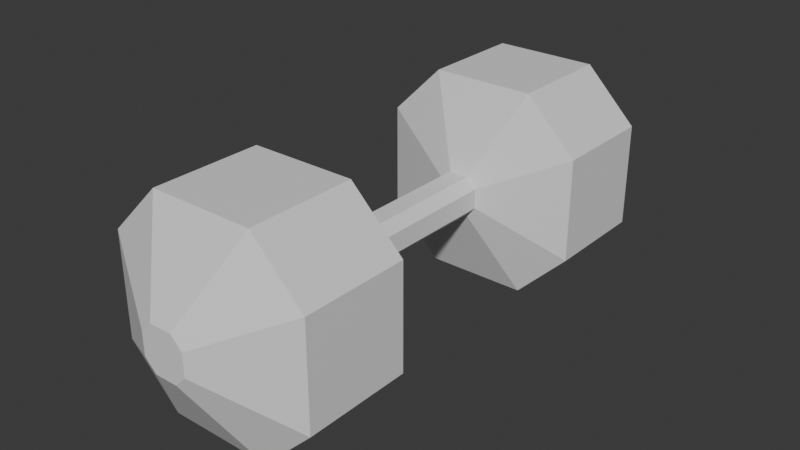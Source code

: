 # Source: bell.blend  (saved by Blender 4.1.23; exported with 4.5.12 LTS)
import bpy
from mathutils import Matrix  # noqa: F401  (used for matrix-valued properties, if any)

bpy.ops.wm.read_factory_settings(use_empty=True)
scene = bpy.context.scene
scene.name = 'Scene'

# ---- collections
col_collection = bpy.data.collections.new('Collection'); scene.collection.children.link(col_collection)

# ---- materials (node trees are filled in below, after node groups)
mat_base = bpy.data.materials.new('Base')
mat_base.use_transparent_shadow = False

# ---- material node trees
mat_base.use_nodes = True; mat_base.node_tree.nodes.clear()
_N = mat_base.node_tree.nodes; _L = mat_base.node_tree.links
n0 = _N.new('ShaderNodeBsdfPrincipled'); n0.name = 'Principled BSDF'; n0.location = (10, 300)
n1 = _N.new('ShaderNodeOutputMaterial'); n1.name = 'Material Output'; n1.location = (300, 300)
_L.new(n0.outputs[0], n1.inputs[0])
n1.is_active_output = True

# ---- world
world_world = bpy.data.worlds.new('World'); scene.world = world_world
world_world.use_nodes = True; world_world.node_tree.nodes.clear()
_N = world_world.node_tree.nodes; _L = world_world.node_tree.links
n0 = _N.new('ShaderNodeOutputWorld'); n0.name = 'World Output'; n0.location = (300, 300)
n1 = _N.new('ShaderNodeBackground'); n1.name = 'Background'; n1.location = (10, 300)
n1.inputs[0].default_value = (0.05088, 0.05088, 0.05088, 1.0)
_L.new(n1.outputs[0], n0.inputs[0])
n0.is_active_output = True
world_world.color = (0.05088, 0.05088, 0.05088)
world_world.use_sun_shadow = False
world_world.sun_shadow_jitter_overblur = 0.0

# ---- meshes
me_cube_002 = bpy.data.meshes.new('Cube.002')
me_cube_002.from_pydata([(-1.0, -1.0, 0.0), (1.0, -1.0, 0.0), (0.0, -1.0, -1.0), (0.0, -1.0, 1.0), (-0.1093, 5.596, 0.2186), (-1.0, -1.0, 0.5), (1.0, -1.0, -0.5), (0.5, -1.0, -1.0), (-0.5, -1.0, 1.0), (-1.0, -1.0, -0.5), (1.0, -1.0, 0.5), (-0.5, -1.0, -1.0), (0.5, -1.0, 1.0), (0.1093, 5.596, -0.2186), (0.2186, 5.596, -0.1093), (-0.2186, 5.596, 0.1093), (0.0, 5.596, 0.0), (0.0, 5.596, 0.2186), (0.0, 5.596, -0.2186), (0.2186, 5.596, 0.0), (-0.2186, 5.596, 0.0), (-1.0, -16.35, 0.0), (1.0, -16.35, 0.0), (0.0, -16.35, -1.0), (0.0, -16.35, 1.0), (-1.0, -16.35, 0.5), (1.0, -16.35, -0.5), (0.5, -16.35, -1.0), (-0.5, -16.35, 1.0), (-1.0, -16.35, -0.5), (1.0, -16.35, 0.5), (-0.5, -16.35, -1.0), (0.5, -16.35, 1.0), (-1.0, -1.0, 0.0), (1.0, -1.0, 0.0), (0.0, -1.0, -1.0), (0.0, -1.0, 1.0), (-0.09627, -21.14, 0.1925), (-1.0, -1.0, 0.5), (1.0, -1.0, -0.5), (0.5, -1.0, -1.0), (-0.5, -1.0, 1.0), (-1.0, -1.0, -0.5), (1.0, -1.0, 0.5), (-0.5, -1.0, -1.0), (0.5, -1.0, 1.0), (0.09627, -21.14, -0.1925), (0.1925, -21.14, -0.09627), (-0.1925, -21.14, 0.09627), (0.0, -21.14, 0.1925), (0.0, -21.14, -0.1925), (0.1925, -21.14, 0.0), (-0.1925, -21.14, 0.0), (-0.2186, 5.596, -0.1093), (0.2186, 5.596, 0.1093), (-0.1093, 5.596, -0.2186), (0.1093, 5.596, 0.2186), (-0.1093, 5.596, 0.0), (0.1093, 5.596, 0.0), (0.0, 5.596, -0.1093), (0.0, 5.596, 0.1093), (0.1093, 5.596, 0.1093), (0.1093, 5.596, -0.1093), (-0.1093, 5.596, -0.1093), (-0.1093, 5.596, 0.1093), (-0.1925, -21.14, -0.09627), (0.1925, -21.14, 0.09627), (-0.09627, -21.14, -0.1925), (0.09627, -21.14, 0.1925), (-0.09627, -21.14, 0.1925), (0.09627, -21.14, -0.1925), (0.1925, -21.14, -0.09627), (-0.1925, -21.14, 0.09627), (0.0, -21.14, 0.1925), (0.0, -21.14, -0.1925), (0.1925, -21.14, 0.0), (-0.1925, -21.14, 0.0), (-0.1925, -21.14, -0.09627), (0.1925, -21.14, 0.09627), (-0.09627, -21.14, -0.1925), (0.09627, -21.14, 0.1925), (-1.0, -66.43, -6.716e-07), (1.0, -66.43, -6.716e-07), (0.0, -66.43, 1.0), (0.0, -66.43, -1.0), (-0.1093, -73.02, -0.2186), (-1.0, -66.43, -0.5), (1.0, -66.43, 0.5), (0.5, -66.43, 1.0), (-0.5, -66.43, -1.0), (-1.0, -66.43, 0.5), (1.0, -66.43, -0.5), (-0.5, -66.43, 1.0), (0.5, -66.43, -1.0), (0.1093, -73.02, 0.2186), (0.2186, -73.02, 0.1093), (-0.2186, -73.02, -0.1093), (0.0, -73.02, -7.383e-07), (0.0, -73.02, -0.2186), (0.0, -73.02, 0.2186), (0.2186, -73.02, -7.383e-07), (-0.2186, -73.02, -7.383e-07), (-1.0, -51.08, -5.165e-07), (1.0, -51.08, -5.165e-07), (0.0, -51.08, 1.0), (0.0, -51.08, -1.0), (-1.0, -51.08, -0.5), (1.0, -51.08, 0.5), (0.5, -51.08, 1.0), (-0.5, -51.08, -1.0), (-1.0, -51.08, 0.5), (1.0, -51.08, -0.5), (-0.5, -51.08, 1.0), (0.5, -51.08, -1.0), (-1.0, -66.43, -6.716e-07), (1.0, -66.43, -6.716e-07), (0.0, -66.43, 1.0), (0.0, -66.43, -1.0), (-0.09627, -46.28, -0.1925), (-1.0, -66.43, -0.5), (1.0, -66.43, 0.5), (0.5, -66.43, 1.0), (-0.5, -66.43, -1.0), (-1.0, -66.43, 0.5), (1.0, -66.43, -0.5), (-0.5, -66.43, 1.0), (0.5, -66.43, -1.0), (0.09627, -46.28, 0.1925), (0.1925, -46.28, 0.09626), (-0.1925, -46.28, -0.09627), (0.0, -46.28, -4.68e-07), (0.0, -46.28, -0.1925), (0.0, -46.28, 0.1925), (0.1925, -46.28, -4.68e-07), (-0.1925, -46.28, -4.68e-07), (-0.2186, -73.02, 0.1093), (0.2186, -73.02, -0.1093), (-0.1093, -73.02, 0.2186), (0.1093, -73.02, -0.2186), (-0.1093, -73.02, -7.383e-07), (0.1093, -73.02, -7.383e-07), (0.0, -73.02, 0.1093), (0.0, -73.02, -0.1093), (0.1093, -73.02, -0.1093), (0.1093, -73.02, 0.1093), (-0.1093, -73.02, 0.1093), (-0.1093, -73.02, -0.1093), (-0.1925, -46.28, 0.09626), (0.1925, -46.28, -0.09627), (-0.09627, -46.28, 0.1925), (0.09627, -46.28, -0.1925), (-0.09627, -46.28, -4.68e-07), (0.09627, -46.28, -4.68e-07), (0.0, -46.28, 0.09626), (0.0, -46.28, -0.09627), (0.09627, -46.28, -0.09627), (0.09627, -46.28, 0.09626), (-0.09627, -46.28, 0.09626), (-0.09627, -46.28, -0.09627), (-0.09627, -46.65, 0.1925), (0.09627, -46.65, -0.1925), (0.1925, -46.65, -0.09627), (-0.1925, -46.65, 0.09627), (0.0, -46.65, -2.579e-07), (0.0, -46.65, 0.1925), (0.0, -46.65, -0.1925), (0.1925, -46.65, -2.579e-07), (-0.1925, -46.65, -2.579e-07), (-0.1925, -46.65, -0.09627), (0.1925, -46.65, 0.09627), (-0.09627, -46.65, -0.1925), (0.09627, -46.65, 0.1925), (-0.09627, -46.65, -2.579e-07), (0.09627, -46.65, -2.579e-07), (0.0, -46.65, -0.09627), (0.0, -46.65, 0.09627), (0.09627, -46.65, 0.09627), (0.09627, -46.65, -0.09627), (-0.09627, -46.65, -0.09627), (-0.09627, -46.65, 0.09627)], [], [(58, 16, 60, 61), (61, 60, 17, 56), (62, 59, 16, 58), (63, 53, 20, 57), (9, 0, 33, 42), (12, 10, 43, 45), (7, 2, 35, 40), (3, 12, 45, 36), (6, 7, 40, 39), (1, 6, 39, 34), (2, 11, 44, 35), (11, 9, 42, 44), (0, 5, 38, 33), (10, 1, 34, 43), (5, 8, 41, 38), (8, 3, 36, 41), (29, 31, 67, 65), (25, 21, 52, 48), (22, 30, 66, 51), (28, 25, 48, 37), (24, 28, 37, 49), (21, 29, 65, 52), (30, 32, 68, 66), (23, 27, 46, 50), (32, 24, 49, 68), (27, 26, 47, 46), (26, 22, 51, 47), (31, 23, 50, 67), (2, 7, 27, 23), (10, 12, 32, 30), (0, 9, 29, 21), (3, 8, 28, 24), (8, 5, 25, 28), (1, 10, 30, 22), (5, 0, 21, 25), (9, 11, 31, 29), (11, 2, 23, 31), (6, 1, 22, 26), (7, 6, 26, 27), (12, 3, 24, 32), (43, 34, 19, 54), (38, 41, 4, 15), (41, 36, 17, 4), (42, 33, 20, 53), (45, 43, 54, 56), (40, 35, 18, 13), (36, 45, 56, 17), (39, 40, 13, 14), (34, 39, 14, 19), (35, 44, 55, 18), (44, 42, 53, 55), (33, 38, 15, 20), (19, 58, 61, 54), (13, 18, 59, 62), (14, 62, 58, 19), (18, 55, 63, 59), (59, 63, 57, 16), (57, 20, 15, 64), (16, 57, 64, 60), (60, 64, 4, 17), (53, 63, 55), (62, 14, 13), (61, 56, 54), (64, 15, 4), (51, 66, 78, 75), (49, 37, 69, 73), (66, 68, 80, 78), (48, 52, 76, 72), (67, 50, 74, 79), (46, 47, 71, 70), (47, 51, 75, 71), (68, 49, 73, 80), (52, 65, 77, 76), (65, 67, 79, 77), (50, 46, 70, 74), (37, 48, 72, 69), (80, 73, 164, 171), (74, 70, 160, 165), (69, 72, 162, 159), (76, 77, 168, 167), (73, 69, 159, 164), (78, 80, 171, 169), (75, 78, 169, 166), (72, 76, 167, 162), (70, 71, 161, 160), (79, 74, 165, 170), (71, 75, 166, 161), (77, 79, 170, 168), (140, 97, 142, 143), (143, 142, 98, 138), (144, 141, 97, 140), (145, 135, 101, 139), (90, 81, 114, 123), (93, 91, 124, 126), (88, 83, 116, 121), (84, 93, 126, 117), (87, 88, 121, 120), (82, 87, 120, 115), (83, 92, 125, 116), (92, 90, 123, 125), (81, 86, 119, 114), (91, 82, 115, 124), (86, 89, 122, 119), (89, 84, 117, 122), (110, 112, 149, 147), (106, 102, 134, 129), (103, 111, 148, 133), (109, 106, 129, 118), (105, 109, 118, 131), (102, 110, 147, 134), (111, 113, 150, 148), (104, 108, 127, 132), (113, 105, 131, 150), (108, 107, 128, 127), (107, 103, 133, 128), (112, 104, 132, 149), (83, 88, 108, 104), (91, 93, 113, 111), (81, 90, 110, 102), (84, 89, 109, 105), (89, 86, 106, 109), (82, 91, 111, 103), (86, 81, 102, 106), (90, 92, 112, 110), (92, 83, 104, 112), (87, 82, 103, 107), (88, 87, 107, 108), (93, 84, 105, 113), (152, 155, 154, 130), (155, 150, 131, 154), (156, 152, 130, 153), (157, 151, 134, 147), (124, 115, 100, 136), (119, 122, 85, 96), (122, 117, 98, 85), (123, 114, 101, 135), (126, 124, 136, 138), (121, 116, 99, 94), (117, 126, 138, 98), (120, 121, 94, 95), (115, 120, 95, 100), (116, 125, 137, 99), (125, 123, 135, 137), (114, 119, 96, 101), (100, 140, 143, 136), (94, 99, 141, 144), (95, 144, 140, 100), (99, 137, 145, 141), (141, 145, 139, 97), (139, 101, 96, 146), (97, 139, 146, 142), (142, 146, 85, 98), (135, 145, 137), (144, 95, 94), (143, 138, 136), (146, 96, 85), (133, 148, 155, 152), (127, 156, 153, 132), (128, 133, 152, 156), (132, 153, 157, 149), (153, 130, 151, 157), (151, 158, 129, 134), (130, 154, 158, 151), (154, 131, 118, 158), (147, 149, 157), (156, 127, 128), (155, 148, 150), (158, 118, 129), (173, 176, 175, 163), (176, 171, 164, 175), (177, 173, 163, 174), (178, 172, 167, 168), (166, 169, 176, 173), (160, 177, 174, 165), (161, 166, 173, 177), (165, 174, 178, 170), (174, 163, 172, 178), (172, 179, 162, 167), (163, 175, 179, 172), (175, 164, 159, 179), (168, 170, 178), (177, 160, 161), (176, 169, 171), (179, 159, 162)])
_uv = me_cube_002.uv_layers.new(name='UVMap')
_uv.uv.foreach_set('vector', [0.5, 0.8125, 0.5, 0.875, 0.5625, 0.875, 0.5625, 0.8125, 0.5625, 0.8125, 0.5625, 0.875, 0.625, 0.875, 0.625, 0.8125, 0.4375, 0.8125, 0.4375, 0.875, 0.5, 0.875, 0.5, 0.8125, 0.4375, 0.9375, 0.4375, 1.0, 0.5, 1.0, 0.5, 0.9375, 0.4375, 1.0, 0.5, 1.0, 0.5, 1.0, 0.4375, 1.0, 0.625, 0.8125, 0.5625, 0.75, 0.5625, 0.75, 0.625, 0.8125, 0.375, 0.8125, 0.375, 0.875, 0.375, 0.875, 0.375, 0.8125, 0.625, 0.875, 0.625, 0.8125, 0.625, 0.8125, 0.625, 0.875, 0.4375, 0.75, 0.375, 0.8125, 0.375, 0.8125, 0.4375, 0.75, 0.5, 0.75, 0.4375, 0.75, 0.4375, 0.75, 0.5, 0.75, 0.375, 0.875, 0.375, 0.9375, 0.375, 0.9375, 0.375, 0.875, 0.375, 0.9375, 0.4375, 1.0, 0.4375, 1.0, 0.375, 0.9375, 0.5, 1.0, 0.5625, 1.0, 0.5625, 1.0, 0.5, 1.0, 0.5625, 0.75, 0.5, 0.75, 0.5, 0.75, 0.5625, 0.75, 0.5625, 1.0, 0.625, 0.9375, 0.625, 0.9375, 0.5625, 1.0, 0.625, 0.9375, 0.625, 0.875, 0.625, 0.875, 0.625, 0.9375, 0.4375, 1.0, 0.375, 0.9375, 0.375, 0.9375, 0.4375, 1.0, 0.5625, 1.0, 0.5, 1.0, 0.5, 1.0, 0.5625, 1.0, 0.5, 0.75, 0.5625, 0.75, 0.5625, 0.75, 0.5, 0.75, 0.625, 0.9375, 0.5625, 1.0, 0.5625, 1.0, 0.625, 0.9375, 0.625, 0.875, 0.625, 0.9375, 0.625, 0.9375, 0.625, 0.875, 0.5, 1.0, 0.4375, 1.0, 0.4375, 1.0, 0.5, 1.0, 0.5625, 0.75, 0.625, 0.8125, 0.625, 0.8125, 0.5625, 0.75, 0.375, 0.875, 0.375, 0.8125, 0.375, 0.8125, 0.375, 0.875, 0.625, 0.8125, 0.625, 0.875, 0.625, 0.875, 0.625, 0.8125, 0.375, 0.8125, 0.4375, 0.75, 0.4375, 0.75, 0.375, 0.8125, 0.4375, 0.75, 0.5, 0.75, 0.5, 0.75, 0.4375, 0.75, 0.375, 0.9375, 0.375, 0.875, 0.375, 0.875, 0.375, 0.9375, 0.375, 0.875, 0.375, 0.8125, 0.375, 0.8125, 0.375, 0.875, 0.5625, 0.75, 0.625, 0.8125, 0.625, 0.8125, 0.5625, 0.75, 0.5, 1.0, 0.4375, 1.0, 0.4375, 1.0, 0.5, 1.0, 0.625, 0.875, 0.625, 0.9375, 0.625, 0.9375, 0.625, 0.875, 0.625, 0.9375, 0.5625, 1.0, 0.5625, 1.0, 0.625, 0.9375, 0.5, 0.75, 0.5625, 0.75, 0.5625, 0.75, 0.5, 0.75, 0.5625, 1.0, 0.5, 1.0, 0.5, 1.0, 0.5625, 1.0, 0.4375, 1.0, 0.375, 0.9375, 0.375, 0.9375, 0.4375, 1.0, 0.375, 0.9375, 0.375, 0.875, 0.375, 0.875, 0.375, 0.9375, 0.4375, 0.75, 0.5, 0.75, 0.5, 0.75, 0.4375, 0.75, 0.375, 0.8125, 0.4375, 0.75, 0.4375, 0.75, 0.375, 0.8125, 0.625, 0.8125, 0.625, 0.875, 0.625, 0.875, 0.625, 0.8125, 0.5625, 0.75, 0.5, 0.75, 0.5, 0.75, 0.5625, 0.75, 0.5625, 1.0, 0.625, 0.9375, 0.625, 0.9375, 0.5625, 1.0, 0.625, 0.9375, 0.625, 0.875, 0.625, 0.875, 0.625, 0.9375, 0.4375, 1.0, 0.5, 1.0, 0.5, 1.0, 0.4375, 1.0, 0.625, 0.8125, 0.5625, 0.75, 0.5625, 0.75, 0.625, 0.8125, 0.375, 0.8125, 0.375, 0.875, 0.375, 0.875, 0.375, 0.8125, 0.625, 0.875, 0.625, 0.8125, 0.625, 0.8125, 0.625, 0.875, 0.4375, 0.75, 0.375, 0.8125, 0.375, 0.8125, 0.4375, 0.75, 0.5, 0.75, 0.4375, 0.75, 0.4375, 0.75, 0.5, 0.75, 0.375, 0.875, 0.375, 0.9375, 0.375, 0.9375, 0.375, 0.875, 0.375, 0.9375, 0.4375, 1.0, 0.4375, 1.0, 0.375, 0.9375, 0.5, 1.0, 0.5625, 1.0, 0.5625, 1.0, 0.5, 1.0, 0.5, 0.75, 0.5, 0.8125, 0.5625, 0.8125, 0.5625, 0.75, 0.375, 0.8125, 0.375, 0.875, 0.4375, 0.875, 0.4375, 0.8125, 0.4375, 0.75, 0.4375, 0.8125, 0.5, 0.8125, 0.5, 0.75, 0.375, 0.875, 0.375, 0.9375, 0.4375, 0.9375, 0.4375, 0.875, 0.4375, 0.875, 0.4375, 0.9375, 0.5, 0.9375, 0.5, 0.875, 0.5, 0.9375, 0.5, 1.0, 0.5625, 1.0, 0.5625, 0.9375, 0.5, 0.875, 0.5, 0.9375, 0.5625, 0.9375, 0.5625, 0.875, 0.5625, 0.875, 0.5625, 0.9375, 0.625, 0.9375, 0.625, 0.875, 0.4375, 1.0, 0.4375, 0.9375, 0.375, 0.9375, 0.4375, 0.8125, 0.4375, 0.75, 0.375, 0.8125, 0.5625, 0.8125, 0.625, 0.8125, 0.5625, 0.75, 0.5625, 0.9375, 0.5625, 1.0, 0.625, 0.9375, 0.5, 0.75, 0.5625, 0.75, 0.5625, 0.75, 0.5, 0.75, 0.625, 0.875, 0.625, 0.9375, 0.625, 0.9375, 0.625, 0.875, 0.5625, 0.75, 0.625, 0.8125, 0.625, 0.8125, 0.5625, 0.75, 0.5625, 1.0, 0.5, 1.0, 0.5, 1.0, 0.5625, 1.0, 0.375, 0.9375, 0.375, 0.875, 0.375, 0.875, 0.375, 0.9375, 0.375, 0.8125, 0.4375, 0.75, 0.4375, 0.75, 0.375, 0.8125, 0.4375, 0.75, 0.5, 0.75, 0.5, 0.75, 0.4375, 0.75, 0.625, 0.8125, 0.625, 0.875, 0.625, 0.875, 0.625, 0.8125, 0.5, 1.0, 0.4375, 1.0, 0.4375, 1.0, 0.5, 1.0, 0.4375, 1.0, 0.375, 0.9375, 0.375, 0.9375, 0.4375, 1.0, 0.375, 0.875, 0.375, 0.8125, 0.375, 0.8125, 0.375, 0.875, 0.625, 0.9375, 0.5625, 1.0, 0.5625, 1.0, 0.625, 0.9375, 0.625, 0.8125, 0.625, 0.875, 0.625, 0.875, 0.625, 0.8125, 0.375, 0.875, 0.375, 0.8125, 0.375, 0.8125, 0.375, 0.875, 0.625, 0.9375, 0.5625, 1.0, 0.5625, 1.0, 0.625, 0.9375, 0.5, 1.0, 0.4375, 1.0, 0.4375, 1.0, 0.5, 1.0, 0.625, 0.875, 0.625, 0.9375, 0.625, 0.9375, 0.625, 0.875, 0.5625, 0.75, 0.625, 0.8125, 0.625, 0.8125, 0.5625, 0.75, 0.5, 0.75, 0.5625, 0.75, 0.5625, 0.75, 0.5, 0.75, 0.5625, 1.0, 0.5, 1.0, 0.5, 1.0, 0.5625, 1.0, 0.375, 0.8125, 0.4375, 0.75, 0.4375, 0.75, 0.375, 0.8125, 0.375, 0.9375, 0.375, 0.875, 0.375, 0.875, 0.375, 0.9375, 0.4375, 0.75, 0.5, 0.75, 0.5, 0.75, 0.4375, 0.75, 0.4375, 1.0, 0.375, 0.9375, 0.375, 0.9375, 0.4375, 1.0, 0.5, 0.8125, 0.5, 0.875, 0.5625, 0.875, 0.5625, 0.8125, 0.5625, 0.8125, 0.5625, 0.875, 0.625, 0.875, 0.625, 0.8125, 0.4375, 0.8125, 0.4375, 0.875, 0.5, 0.875, 0.5, 0.8125, 0.4375, 0.9375, 0.4375, 1.0, 0.5, 1.0, 0.5, 0.9375, 0.4375, 1.0, 0.5, 1.0, 0.5, 1.0, 0.4375, 1.0, 0.625, 0.8125, 0.5625, 0.75, 0.5625, 0.75, 0.625, 0.8125, 0.375, 0.8125, 0.375, 0.875, 0.375, 0.875, 0.375, 0.8125, 0.625, 0.875, 0.625, 0.8125, 0.625, 0.8125, 0.625, 0.875, 0.4375, 0.75, 0.375, 0.8125, 0.375, 0.8125, 0.4375, 0.75, 0.5, 0.75, 0.4375, 0.75, 0.4375, 0.75, 0.5, 0.75, 0.375, 0.875, 0.375, 0.9375, 0.375, 0.9375, 0.375, 0.875, 0.375, 0.9375, 0.4375, 1.0, 0.4375, 1.0, 0.375, 0.9375, 0.5, 1.0, 0.5625, 1.0, 0.5625, 1.0, 0.5, 1.0, 0.5625, 0.75, 0.5, 0.75, 0.5, 0.75, 0.5625, 0.75, 0.5625, 1.0, 0.625, 0.9375, 0.625, 0.9375, 0.5625, 1.0, 0.625, 0.9375, 0.625, 0.875, 0.625, 0.875, 0.625, 0.9375, 0.4375, 1.0, 0.375, 0.9375, 0.375, 0.9375, 0.4375, 1.0, 0.5625, 1.0, 0.5, 1.0, 0.5, 1.0, 0.5625, 1.0, 0.5, 0.75, 0.5625, 0.75, 0.5625, 0.75, 0.5, 0.75, 0.625, 0.9375, 0.5625, 1.0, 0.5625, 1.0, 0.625, 0.9375, 0.625, 0.875, 0.625, 0.9375, 0.625, 0.9375, 0.625, 0.875, 0.5, 1.0, 0.4375, 1.0, 0.4375, 1.0, 0.5, 1.0, 0.5625, 0.75, 0.625, 0.8125, 0.625, 0.8125, 0.5625, 0.75, 0.375, 0.875, 0.375, 0.8125, 0.375, 0.8125, 0.375, 0.875, 0.625, 0.8125, 0.625, 0.875, 0.625, 0.875, 0.625, 0.8125, 0.375, 0.8125, 0.4375, 0.75, 0.4375, 0.75, 0.375, 0.8125, 0.4375, 0.75, 0.5, 0.75, 0.5, 0.75, 0.4375, 0.75, 0.375, 0.9375, 0.375, 0.875, 0.375, 0.875, 0.375, 0.9375, 0.375, 0.875, 0.375, 0.8125, 0.375, 0.8125, 0.375, 0.875, 0.5625, 0.75, 0.625, 0.8125, 0.625, 0.8125, 0.5625, 0.75, 0.5, 1.0, 0.4375, 1.0, 0.4375, 1.0, 0.5, 1.0, 0.625, 0.875, 0.625, 0.9375, 0.625, 0.9375, 0.625, 0.875, 0.625, 0.9375, 0.5625, 1.0, 0.5625, 1.0, 0.625, 0.9375, 0.5, 0.75, 0.5625, 0.75, 0.5625, 0.75, 0.5, 0.75, 0.5625, 1.0, 0.5, 1.0, 0.5, 1.0, 0.5625, 1.0, 0.4375, 1.0, 0.375, 0.9375, 0.375, 0.9375, 0.4375, 1.0, 0.375, 0.9375, 0.375, 0.875, 0.375, 0.875, 0.375, 0.9375, 0.4375, 0.75, 0.5, 0.75, 0.5, 0.75, 0.4375, 0.75, 0.375, 0.8125, 0.4375, 0.75, 0.4375, 0.75, 0.375, 0.8125, 0.625, 0.8125, 0.625, 0.875, 0.625, 0.875, 0.625, 0.8125, 0.5, 0.8125, 0.5625, 0.8125, 0.5625, 0.875, 0.5, 0.875, 0.5625, 0.8125, 0.625, 0.8125, 0.625, 0.875, 0.5625, 0.875, 0.4375, 0.8125, 0.5, 0.8125, 0.5, 0.875, 0.4375, 0.875, 0.4375, 0.9375, 0.5, 0.9375, 0.5, 1.0, 0.4375, 1.0, 0.5625, 0.75, 0.5, 0.75, 0.5, 0.75, 0.5625, 0.75, 0.5625, 1.0, 0.625, 0.9375, 0.625, 0.9375, 0.5625, 1.0, 0.625, 0.9375, 0.625, 0.875, 0.625, 0.875, 0.625, 0.9375, 0.4375, 1.0, 0.5, 1.0, 0.5, 1.0, 0.4375, 1.0, 0.625, 0.8125, 0.5625, 0.75, 0.5625, 0.75, 0.625, 0.8125, 0.375, 0.8125, 0.375, 0.875, 0.375, 0.875, 0.375, 0.8125, 0.625, 0.875, 0.625, 0.8125, 0.625, 0.8125, 0.625, 0.875, 0.4375, 0.75, 0.375, 0.8125, 0.375, 0.8125, 0.4375, 0.75, 0.5, 0.75, 0.4375, 0.75, 0.4375, 0.75, 0.5, 0.75, 0.375, 0.875, 0.375, 0.9375, 0.375, 0.9375, 0.375, 0.875, 0.375, 0.9375, 0.4375, 1.0, 0.4375, 1.0, 0.375, 0.9375, 0.5, 1.0, 0.5625, 1.0, 0.5625, 1.0, 0.5, 1.0, 0.5, 0.75, 0.5, 0.8125, 0.5625, 0.8125, 0.5625, 0.75, 0.375, 0.8125, 0.375, 0.875, 0.4375, 0.875, 0.4375, 0.8125, 0.4375, 0.75, 0.4375, 0.8125, 0.5, 0.8125, 0.5, 0.75, 0.375, 0.875, 0.375, 0.9375, 0.4375, 0.9375, 0.4375, 0.875, 0.4375, 0.875, 0.4375, 0.9375, 0.5, 0.9375, 0.5, 0.875, 0.5, 0.9375, 0.5, 1.0, 0.5625, 1.0, 0.5625, 0.9375, 0.5, 0.875, 0.5, 0.9375, 0.5625, 0.9375, 0.5625, 0.875, 0.5625, 0.875, 0.5625, 0.9375, 0.625, 0.9375, 0.625, 0.875, 0.4375, 1.0, 0.4375, 0.9375, 0.375, 0.9375, 0.4375, 0.8125, 0.4375, 0.75, 0.375, 0.8125, 0.5625, 0.8125, 0.625, 0.8125, 0.5625, 0.75, 0.5625, 0.9375, 0.5625, 1.0, 0.625, 0.9375, 0.5, 0.75, 0.5625, 0.75, 0.5625, 0.8125, 0.5, 0.8125, 0.375, 0.8125, 0.4375, 0.8125, 0.4375, 0.875, 0.375, 0.875, 0.4375, 0.75, 0.5, 0.75, 0.5, 0.8125, 0.4375, 0.8125, 0.375, 0.875, 0.4375, 0.875, 0.4375, 0.9375, 0.375, 0.9375, 0.4375, 0.875, 0.5, 0.875, 0.5, 0.9375, 0.4375, 0.9375, 0.5, 0.9375, 0.5625, 0.9375, 0.5625, 1.0, 0.5, 1.0, 0.5, 0.875, 0.5625, 0.875, 0.5625, 0.9375, 0.5, 0.9375, 0.5625, 0.875, 0.625, 0.875, 0.625, 0.9375, 0.5625, 0.9375, 0.4375, 1.0, 0.375, 0.9375, 0.4375, 0.9375, 0.4375, 0.8125, 0.375, 0.8125, 0.4375, 0.75, 0.5625, 0.8125, 0.5625, 0.75, 0.625, 0.8125, 0.5625, 0.9375, 0.625, 0.9375, 0.5625, 1.0, 0.5, 0.8125, 0.5625, 0.8125, 0.5625, 0.875, 0.5, 0.875, 0.5625, 0.8125, 0.625, 0.8125, 0.625, 0.875, 0.5625, 0.875, 0.4375, 0.8125, 0.5, 0.8125, 0.5, 0.875, 0.4375, 0.875, 0.4375, 0.9375, 0.5, 0.9375, 0.5, 1.0, 0.4375, 1.0, 0.5, 0.75, 0.5625, 0.75, 0.5625, 0.8125, 0.5, 0.8125, 0.375, 0.8125, 0.4375, 0.8125, 0.4375, 0.875, 0.375, 0.875, 0.4375, 0.75, 0.5, 0.75, 0.5, 0.8125, 0.4375, 0.8125, 0.375, 0.875, 0.4375, 0.875, 0.4375, 0.9375, 0.375, 0.9375, 0.4375, 0.875, 0.5, 0.875, 0.5, 0.9375, 0.4375, 0.9375, 0.5, 0.9375, 0.5625, 0.9375, 0.5625, 1.0, 0.5, 1.0, 0.5, 0.875, 0.5625, 0.875, 0.5625, 0.9375, 0.5, 0.9375, 0.5625, 0.875, 0.625, 0.875, 0.625, 0.9375, 0.5625, 0.9375, 0.4375, 1.0, 0.375, 0.9375, 0.4375, 0.9375, 0.4375, 0.8125, 0.375, 0.8125, 0.4375, 0.75, 0.5625, 0.8125, 0.5625, 0.75, 0.625, 0.8125, 0.5625, 0.9375, 0.625, 0.9375, 0.5625, 1.0])
me_cube_002.materials.append(mat_base)
me_cube_002.update()

# ---- objects
ob_cube_001 = bpy.data.objects.new('Cube.001', me_cube_002)

# ---- transforms, parenting, visibility, modifiers, constraints
ob_cube_001.location = (0.0, -4.515, 0.0)
ob_cube_001.rotation_euler = (3.142, -0.0, 0.0)
ob_cube_001.scale = (1.0, 0.06696, 1.0)

# ---- collection membership
col_collection.objects.link(ob_cube_001)

# ---- scene / render settings (as saved in the file)
scene.frame_start = 1; scene.frame_end = 250; scene.frame_set(1)
scene.render.engine = 'BLENDER_EEVEE_NEXT'
scene.cycles.sampling_pattern = 'TABULATED_SOBOL'
scene.eevee.ray_tracing_options.trace_max_roughness = 0.0
bpy.context.view_layer.update()

# ---- added for rendering (the .blend has no active camera and no usable light): camera, sun
cam_auto = bpy.data.cameras.new('AutoCamera')
cam_auto.lens = 50.0
cam_auto.sensor_width = 36.0
cam_auto.clip_end = 1000.0
ob_auto_camera = bpy.data.objects.new('AutoCamera', cam_auto)
scene.collection.objects.link(ob_auto_camera)
ob_auto_camera.location = (5.52931, -8.89271, 4.42345)
ob_auto_camera.rotation_euler = (1.09748, -7.21219e-08, 0.694738)
scene.camera = ob_auto_camera
light_auto_sun = bpy.data.lights.new('AutoSun', 'SUN')
light_auto_sun.energy = 3.0
light_auto_sun.angle = 0.0523599
ob_auto_sun = bpy.data.objects.new('AutoSun', light_auto_sun)
scene.collection.objects.link(ob_auto_sun)
ob_auto_sun.rotation_euler = (0.872665, 0.174533, 0.523599)
bpy.context.view_layer.update()

